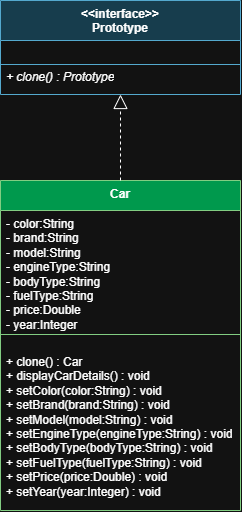

The diagram above was exported from draw.io. Its source (the exported page's mxGraphModel, read from the mxfile embedded in the PNG):
<mxGraphModel dx="982" dy="548" grid="1" gridSize="10" guides="1" tooltips="1" connect="1" arrows="1" fold="1" page="1" pageScale="1" pageWidth="827" pageHeight="1169" math="0" shadow="0">
  <root>
    <mxCell id="0" />
    <mxCell id="1" parent="0" />
    <mxCell id="RWtnYM_DrEn4AscwfUF4-1" parent="1" style="swimlane;fontStyle=1;align=center;verticalAlign=top;childLayout=stackLayout;horizontal=1;startSize=40;horizontalStack=0;resizeParent=1;resizeParentMax=0;resizeLast=0;collapsible=1;marginBottom=0;whiteSpace=wrap;html=1;fillColor=#b1ddf0;strokeColor=#10739e;" value="&amp;lt;&amp;lt;interface&amp;gt;&amp;gt;&lt;div&gt;Prototype&lt;/div&gt;" vertex="1">
      <mxGeometry height="94" width="240" x="200" y="50" as="geometry" />
    </mxCell>
    <mxCell id="RWtnYM_DrEn4AscwfUF4-2" parent="RWtnYM_DrEn4AscwfUF4-1" style="text;strokeColor=none;fillColor=none;align=left;verticalAlign=top;spacingLeft=4;spacingRight=4;overflow=hidden;rotatable=0;points=[[0,0.5],[1,0.5]];portConstraint=eastwest;whiteSpace=wrap;html=1;" value="&amp;nbsp;" vertex="1">
      <mxGeometry height="20" width="240" y="40" as="geometry" />
    </mxCell>
    <mxCell id="RWtnYM_DrEn4AscwfUF4-3" parent="RWtnYM_DrEn4AscwfUF4-1" style="line;strokeWidth=1;fillColor=none;align=left;verticalAlign=middle;spacingTop=-1;spacingLeft=3;spacingRight=3;rotatable=0;labelPosition=right;points=[];portConstraint=eastwest;strokeColor=inherit;labelPerimeter=1;" value="" vertex="1">
      <mxGeometry height="8" width="240" y="60" as="geometry" />
    </mxCell>
    <mxCell id="RWtnYM_DrEn4AscwfUF4-4" parent="RWtnYM_DrEn4AscwfUF4-1" style="text;strokeColor=none;fillColor=none;align=left;verticalAlign=bottom;spacingLeft=4;spacingRight=4;overflow=hidden;rotatable=0;points=[[0,0.5],[1,0.5]];portConstraint=eastwest;whiteSpace=wrap;html=1;spacingBottom=9;" value="&lt;div&gt;&lt;i&gt;&lt;font&gt;+ clone(&lt;/font&gt;&lt;/i&gt;&lt;i&gt;&lt;font&gt;) : Prototype&lt;/font&gt;&lt;/i&gt;&lt;/div&gt;" vertex="1">
      <mxGeometry height="26" width="240" y="68" as="geometry" />
    </mxCell>
    <mxCell id="RWtnYM_DrEn4AscwfUF4-5" parent="1" style="swimlane;fontStyle=1;align=center;verticalAlign=top;childLayout=stackLayout;horizontal=1;startSize=30;horizontalStack=0;resizeParent=1;resizeParentMax=0;resizeLast=0;collapsible=1;marginBottom=0;whiteSpace=wrap;html=1;fillColor=light-dark(#008A00,#00994D);strokeColor=#005700;fontColor=#ffffff;" value="&lt;span style=&quot;background-color: transparent; color: light-dark(#000000, var(--ge-light-color, #ffffff));&quot;&gt;Car&lt;/span&gt;" vertex="1">
      <mxGeometry height="330" width="240" x="200" y="230" as="geometry" />
    </mxCell>
    <mxCell id="RWtnYM_DrEn4AscwfUF4-6" parent="RWtnYM_DrEn4AscwfUF4-5" style="text;strokeColor=none;fillColor=none;align=left;verticalAlign=top;spacingLeft=4;spacingRight=4;overflow=hidden;rotatable=0;points=[[0,0.5],[1,0.5]];portConstraint=eastwest;whiteSpace=wrap;html=1;" value="- color:String&lt;div&gt;- brand:String&lt;/div&gt;&lt;div&gt;- model:String&lt;/div&gt;&lt;div&gt;- engineType:String&lt;/div&gt;&lt;div&gt;- bodyType:String&lt;/div&gt;&lt;div&gt;- fuelType:String&lt;/div&gt;&lt;div&gt;- price:Double&lt;/div&gt;&lt;div&gt;- year:Integer&lt;/div&gt;" vertex="1">
      <mxGeometry height="120" width="240" y="30" as="geometry" />
    </mxCell>
    <mxCell id="RWtnYM_DrEn4AscwfUF4-7" parent="RWtnYM_DrEn4AscwfUF4-5" style="line;strokeWidth=1;fillColor=none;align=left;verticalAlign=middle;spacingTop=-1;spacingLeft=3;spacingRight=3;rotatable=0;labelPosition=right;points=[];portConstraint=eastwest;strokeColor=inherit;labelPerimeter=1;" value="" vertex="1">
      <mxGeometry height="8" width="240" y="150" as="geometry" />
    </mxCell>
    <mxCell id="RWtnYM_DrEn4AscwfUF4-8" parent="RWtnYM_DrEn4AscwfUF4-5" style="text;strokeColor=none;fillColor=none;align=left;verticalAlign=bottom;spacingLeft=4;spacingRight=4;overflow=hidden;rotatable=0;points=[[0,0.5],[1,0.5]];portConstraint=eastwest;whiteSpace=wrap;html=1;spacingBottom=9;" value="&lt;div&gt;&lt;br&gt;&lt;/div&gt;&lt;div&gt;+ clone() : Car&lt;/div&gt;&lt;div&gt;+ displayCarDetails() : void&lt;/div&gt;&lt;div&gt;+ setColor(color:String) : void&lt;/div&gt;&lt;div&gt;+ setBrand(brand:String) : void&lt;/div&gt;&lt;div&gt;+ setM&lt;span style=&quot;background-color: transparent; color: light-dark(#000000, var(--ge-light-color, #ffffff));&quot;&gt;odel&lt;/span&gt;&lt;span style=&quot;background-color: transparent; color: light-dark(#000000, var(--ge-light-color, #ffffff));&quot;&gt;(model&lt;/span&gt;&lt;span style=&quot;background-color: transparent; color: light-dark(#000000, var(--ge-light-color, #ffffff));&quot;&gt;:String) : void&lt;/span&gt;&lt;/div&gt;&lt;div&gt;+ setEngineType(engineType:String) : void&lt;/div&gt;&lt;div&gt;+ setB&lt;span style=&quot;background-color: transparent; color: light-dark(#000000, var(--ge-light-color, #ffffff));&quot;&gt;odyType&lt;/span&gt;&lt;span style=&quot;background-color: transparent; color: light-dark(#000000, var(--ge-light-color, #ffffff));&quot;&gt;(&lt;/span&gt;bodyType&lt;span style=&quot;background-color: transparent; color: light-dark(#000000, var(--ge-light-color, #ffffff));&quot;&gt;:String) : void&lt;/span&gt;&lt;/div&gt;&lt;div&gt;+ setF&lt;span style=&quot;background-color: transparent; color: light-dark(#000000, var(--ge-light-color, #ffffff));&quot;&gt;uelType&lt;/span&gt;&lt;span style=&quot;background-color: transparent; color: light-dark(#000000, var(--ge-light-color, #ffffff));&quot;&gt;(fuelType&lt;/span&gt;&lt;span style=&quot;background-color: transparent; color: light-dark(#000000, var(--ge-light-color, #ffffff));&quot;&gt;:String) : void&lt;/span&gt;&lt;/div&gt;&lt;div&gt;+ setPrice&lt;span style=&quot;background-color: transparent;&quot;&gt;(&lt;/span&gt;price:Double&lt;span style=&quot;background-color: transparent;&quot;&gt;) : void&lt;/span&gt;&lt;span style=&quot;background-color: transparent; color: light-dark(#000000, var(--ge-light-color, #ffffff));&quot;&gt;&lt;/span&gt;&lt;/div&gt;&lt;div&gt;+ setYear&lt;span style=&quot;background-color: transparent;&quot;&gt;(&lt;/span&gt;year:Integer&lt;span style=&quot;background-color: transparent;&quot;&gt;) : void&lt;/span&gt;&lt;span style=&quot;background-color: transparent;&quot;&gt;&lt;/span&gt;&lt;/div&gt;" vertex="1">
      <mxGeometry height="172" width="240" y="158" as="geometry" />
    </mxCell>
    <mxCell id="RWtnYM_DrEn4AscwfUF4-9" edge="1" parent="1" source="RWtnYM_DrEn4AscwfUF4-5" style="endArrow=block;dashed=1;endFill=0;endSize=12;html=1;rounded=0;defaultLabelBackgroundColor=page;entryX=0.5;entryY=1;entryDx=0;entryDy=0;exitX=0.5;exitY=0;exitDx=0;exitDy=0;" target="RWtnYM_DrEn4AscwfUF4-1" value="">
      <mxGeometry relative="1" width="160" as="geometry">
        <mxPoint x="220" y="270" as="sourcePoint" />
        <mxPoint x="380" y="270" as="targetPoint" />
      </mxGeometry>
    </mxCell>
  </root>
</mxGraphModel>